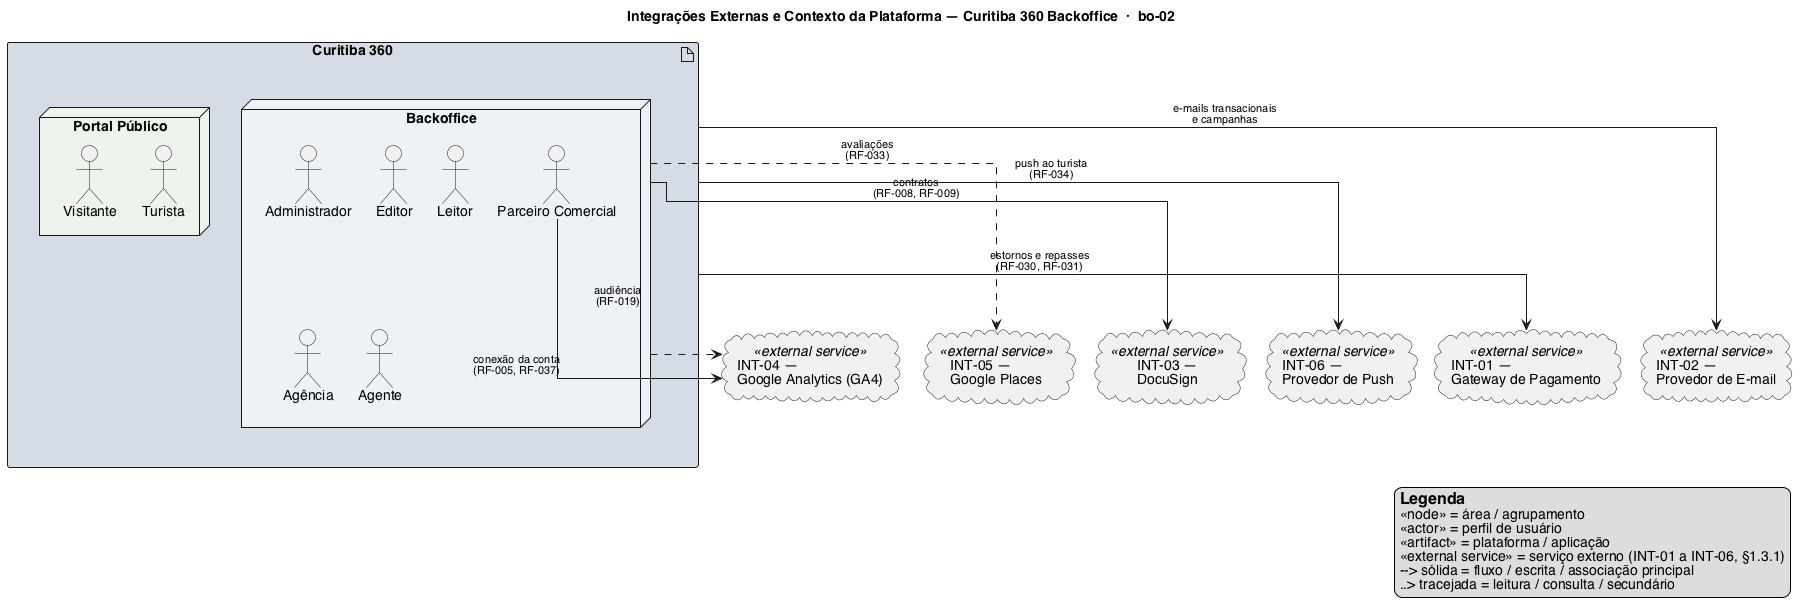

The diagram above was rendered by PlantUML. Its source (embedded in the PNG):
@startuml
title Integrações Externas e Contexto da Plataforma — Curitiba 360 Backoffice  ·  bo-02
skinparam linetype ortho
skinparam shadowing false
skinparam nodesep 25
skinparam ranksep 110
skinparam defaultFontName Helvetica
skinparam ArrowFontSize 11

legend right
  == Legenda
  «node» = área / agrupamento
  «actor» = perfil de usuário
  «artifact» = plataforma / aplicação
  «external service» = serviço externo (INT-01 a INT-06, §1.3.1)
  --> sólida = fluxo / escrita / associação principal
  ..> tracejada = leitura / consulta / secundário
endlegend

artifact "Curitiba 360" as sys #D6DCE5 {
  node "Portal Público" as PP #EEF4EC {
    actor "Visitante" as visit
    actor "Turista" as tur
  }
  node "Backoffice" as BO #EEF2F7 {
    actor "Administrador" as adm
    actor "Parceiro Comercial" as parc
    actor "Editor" as ed
    actor "Leitor" as leit
    actor "Agência" as ag
    actor "Agente" as agt
  }
}

cloud "INT-01 —\nGateway de Pagamento" as gw <<external service>>
cloud "INT-02 —\nProvedor de E-mail" as mail <<external service>>
cloud "INT-03 —\nDocuSign" as ds <<external service>>
cloud "INT-04 —\nGoogle Analytics (GA4)" as ga <<external service>>
cloud "INT-05 —\nGoogle Places" as gp <<external service>>
cloud "INT-06 —\nProvedor de Push" as push <<external service>>

sys --> gw : estornos e repasses\n(RF-030, RF-031)
sys --> mail : e-mails transacionais\ne campanhas
sys --> push : push ao turista\n(RF-034)
BO --> ds : contratos\n(RF-008, RF-009)
parc --> ga : conexão da conta\n(RF-005, RF-037)
BO ..> ga : audiência\n(RF-019)
BO ..> gp : avaliações\n(RF-033)

@enduml